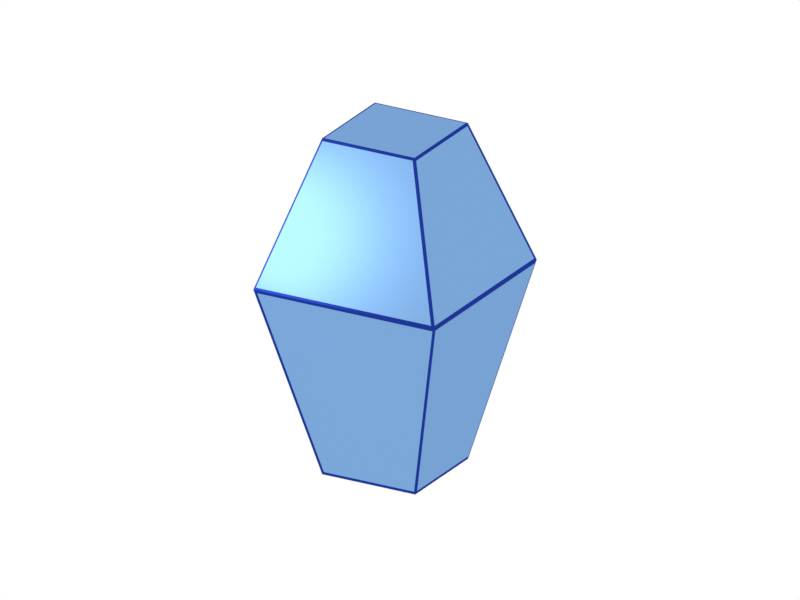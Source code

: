 # Source: Cuboctahedron.blend  (saved by Blender 2.79.0; exported with 4.5.12 LTS)
import bpy
from mathutils import Matrix  # noqa: F401  (used for matrix-valued properties, if any)

bpy.ops.wm.read_factory_settings(use_empty=True)
scene = bpy.context.scene
scene.name = 'Scene'

# ---- collections
col_collection_1 = bpy.data.collections.new('Collection 1'); scene.collection.children.link(col_collection_1)

# ---- materials (node trees are filled in below, after node groups)
mat_wireframeshader = bpy.data.materials.new('WireFrameShader')
mat_wireframeshader.alpha_threshold = 0.0
mat_wireframeshader.roughness = 0.5
mat_wireframeshader.line_color = (0.0, 0.0, 0.0, 1.0)

# ---- node groups
ng_wireframemask_004 = bpy.data.node_groups.new('WireFrameMask.004', 'ShaderNodeTree')
_s = ng_wireframemask_004.interface.new_socket(name='Mask', in_out='OUTPUT', socket_type='NodeSocketFloat')
_s.min_value = 0.0
_s.max_value = 0.0
_s = ng_wireframemask_004.interface.new_socket(name='UV coordinates', in_out='INPUT', socket_type='NodeSocketColor')
_s.default_value = (0.8, 0.8, 0.8, 1.0)
_s = ng_wireframemask_004.interface.new_socket(name='thickness', in_out='INPUT', socket_type='NodeSocketFloat')
_s.default_value = 0.1
_s.min_value = -100.0
_s.max_value = 100.0
_N = ng_wireframemask_004.nodes; _L = ng_wireframemask_004.links
n0 = _N.new('ShaderNodeMath'); n0.name = 'Add.002'; n0.location = (109, 236)
n0.width = 160
n0.operation = 'LESS_THAN'
n1 = _N.new('ShaderNodeMath'); n1.name = 'Add.007'; n1.location = (372, -136)
n1.width = 120
n1.operation = 'MULTIPLY'
n2 = _N.new('ShaderNodeMath'); n2.name = 'Add.004'; n2.location = (362, 177)
n2.width = 120
n2.operation = 'MULTIPLY'
n3 = _N.new('ShaderNodeMath'); n3.name = 'Add.003'; n3.location = (114, 74)
n3.width = 160
n3.operation = 'GREATER_THAN'
n4 = _N.new('ShaderNodeMath'); n4.name = 'Add.005'; n4.location = (124, -238)
n4.width = 160
n4.operation = 'GREATER_THAN'
n5 = _N.new('ShaderNodeMath'); n5.name = 'Add.006'; n5.location = (119, -77)
n5.width = 160
n5.operation = 'LESS_THAN'
n6 = _N.new('ShaderNodeSeparateColor'); n6.name = 'Separate RGB'; n6.location = (-238, 238)
n6.width = 80
n7 = _N.new('ShaderNodeMath'); n7.name = 'Add.009'; n7.location = (-281, 5)
n7.width = 160
n7.operation = 'SUBTRACT'
n7.inputs[0].default_value = 1.0
n8 = _N.new('ShaderNodeMath'); n8.name = 'Add.008'; n8.location = (583, 7)
n8.width = 120
n8.operation = 'MULTIPLY'
n9 = _N.new('NodeGroupInput'); n9.name = 'Group Input'; n9.location = (-403, 20)
n10 = _N.new('NodeGroupOutput'); n10.name = 'Group Output'; n10.location = (705, 7)
_L.new(n9.outputs[0], n6.inputs[0])
_L.new(n6.outputs[0], n0.inputs[0])
_L.new(n6.outputs[0], n3.inputs[0])
_L.new(n0.outputs[0], n2.inputs[0])
_L.new(n3.outputs[0], n2.inputs[1])
_L.new(n5.outputs[0], n1.inputs[0])
_L.new(n4.outputs[0], n1.inputs[1])
_L.new(n6.outputs[1], n5.inputs[0])
_L.new(n6.outputs[1], n4.inputs[0])
_L.new(n1.outputs[0], n8.inputs[1])
_L.new(n2.outputs[0], n8.inputs[0])
_L.new(n7.outputs[0], n5.inputs[1])
_L.new(n7.outputs[0], n0.inputs[1])
_L.new(n9.outputs[1], n3.inputs[1])
_L.new(n9.outputs[1], n7.inputs[1])
_L.new(n9.outputs[1], n4.inputs[1])
_L.new(n8.outputs[0], n10.inputs[0])
n10.is_active_output = True
ng_param_wireframemask_004 = bpy.data.node_groups.new('Param_WireFrameMask.004', 'ShaderNodeTree')
_s = ng_param_wireframemask_004.interface.new_socket(name='Mask', in_out='OUTPUT', socket_type='NodeSocketFloat')
_s.min_value = 0.0
_s.max_value = 0.0
_s = ng_param_wireframemask_004.interface.new_socket(name='Parametric', in_out='INPUT', socket_type='NodeSocketColor')
_s.default_value = (0.8, 0.8, 0.8, 1.0)
_s = ng_param_wireframemask_004.interface.new_socket(name='Value', in_out='INPUT', socket_type='NodeSocketFloat')
_s.default_value = 1.0
_s.min_value = -1e+04
_s.max_value = 1e+04
_N = ng_param_wireframemask_004.nodes; _L = ng_param_wireframemask_004.links
n0 = _N.new('ShaderNodeMath'); n0.name = 'Add.002'; n0.location = (-151, 336)
n0.width = 160
n0.operation = 'LESS_THAN'
n1 = _N.new('ShaderNodeMath'); n1.name = 'Add.007'; n1.location = (112, -36)
n1.width = 120
n1.operation = 'MULTIPLY'
n2 = _N.new('ShaderNodeMath'); n2.name = 'Add.004'; n2.location = (102, 277)
n2.width = 120
n2.operation = 'MULTIPLY'
n3 = _N.new('ShaderNodeMath'); n3.name = 'Add.005'; n3.location = (-137, -139)
n3.width = 160
n3.operation = 'GREATER_THAN'
n4 = _N.new('ShaderNodeMath'); n4.name = 'Add.006'; n4.location = (-141, 23)
n4.width = 160
n4.operation = 'LESS_THAN'
n5 = _N.new('ShaderNodeMath'); n5.name = 'Add.008'; n5.location = (322, 107)
n5.width = 120
n5.operation = 'MULTIPLY'
n6 = _N.new('ShaderNodeMath'); n6.name = 'Add.010'; n6.location = (-296, -313)
n6.width = 160
n7 = _N.new('ShaderNodeMath'); n7.name = 'Add.011'; n7.location = (-78, -338)
n7.width = 160
n7.operation = 'LESS_THAN'
n8 = _N.new('ShaderNodeMath'); n8.name = 'Add.003'; n8.location = (-146, 174)
n8.width = 160
n8.operation = 'GREATER_THAN'
n9 = _N.new('ShaderNodeMath'); n9.name = 'Add.013'; n9.location = (541, -57)
n9.width = 120
n9.operation = 'MULTIPLY'
n10 = _N.new('ShaderNodeSeparateColor'); n10.name = 'Separate RGB'; n10.location = (-499, 338)
n10.width = 80
n11 = _N.new('ShaderNodeMath'); n11.name = 'Add.009'; n11.location = (-541, 105)
n11.width = 160
n11.operation = 'SUBTRACT'
n11.inputs[0].default_value = 1.0
n12 = _N.new('ShaderNodeMath'); n12.name = 'Add.012'; n12.location = (-532, -237)
n12.width = 160
n12.operation = 'SUBTRACT'
n12.inputs[0].default_value = 1.0
n13 = _N.new('NodeGroupInput'); n13.name = 'Group Input'; n13.location = (-663, 48)
n14 = _N.new('NodeGroupOutput'); n14.name = 'Group Output'; n14.location = (663, -57)
_L.new(n10.outputs[0], n0.inputs[0])
_L.new(n10.outputs[0], n8.inputs[0])
_L.new(n0.outputs[0], n2.inputs[0])
_L.new(n8.outputs[0], n2.inputs[1])
_L.new(n4.outputs[0], n1.inputs[0])
_L.new(n3.outputs[0], n1.inputs[1])
_L.new(n10.outputs[1], n4.inputs[0])
_L.new(n10.outputs[1], n3.inputs[0])
_L.new(n1.outputs[0], n5.inputs[1])
_L.new(n2.outputs[0], n5.inputs[0])
_L.new(n11.outputs[0], n4.inputs[1])
_L.new(n11.outputs[0], n0.inputs[1])
_L.new(n10.outputs[0], n6.inputs[0])
_L.new(n10.outputs[1], n6.inputs[1])
_L.new(n7.outputs[0], n9.inputs[1])
_L.new(n5.outputs[0], n9.inputs[0])
_L.new(n6.outputs[0], n7.inputs[0])
_L.new(n13.outputs[1], n8.inputs[1])
_L.new(n13.outputs[1], n3.inputs[1])
_L.new(n9.outputs[0], n14.inputs[0])
_L.new(n13.outputs[0], n10.inputs[0])
_L.new(n13.outputs[1], n11.inputs[1])
_L.new(n12.outputs[0], n7.inputs[1])
_L.new(n13.outputs[1], n12.inputs[1])
n14.is_active_output = True

# ---- material node trees
mat_wireframeshader.use_nodes = True; mat_wireframeshader.node_tree.nodes.clear()
_N = mat_wireframeshader.node_tree.nodes; _L = mat_wireframeshader.node_tree.links
n0 = _N.new('ShaderNodeAttribute'); n0.name = 'Attribute'; n0.location = (-831, 494)
n0.width = 200
n0.attribute_name = 'UVMap'
n1 = _N.new('ShaderNodeBsdfTransparent'); n1.name = 'Transparent BSDF'; n1.location = (-164, -122)
n1.width = 150
n2 = _N.new('ShaderNodeBsdfDiffuse'); n2.name = 'Diffuse BSDF'; n2.location = (-160, -201)
n2.inputs[0].default_value = (0.1568, 0.3985, 0.7731, 1.0)
n2.inputs[1].default_value = 0.2
n3 = _N.new('ShaderNodeOutputMaterial'); n3.name = 'Material Output'; n3.location = (552, 67)
n3.width = 120
n4 = _N.new('ShaderNodeTexCoord'); n4.name = 'Texture Coordinate'; n4.location = (-789, 245)
n4.width = 150
n5 = _N.new('ShaderNodeGroup'); n5.name = 'NodeGroup.001'; n5.location = (-361, 249)
n5.width = 200
n5.node_tree = ng_wireframemask_004
n5.inputs[1].default_value = 0.016
n6 = _N.new('ShaderNodeNewGeometry'); n6.name = 'Geometry'; n6.location = (-755, -83)
n6.width = 120
n7 = _N.new('ShaderNodeBsdfAnisotropic'); n7.name = 'Glossy BSDF.001'; n7.location = (-265, 71)
n7.distribution = 'BECKMANN'
n7.inputs[0].default_value = (0.01237, 0.03686, 0.2997, 1.0)
n7.inputs[1].default_value = 0.3162
n8 = _N.new('ShaderNodeGroup'); n8.name = 'NodeGroup'; n8.location = (-474, -115)
n8.width = 200
n8.node_tree = ng_param_wireframemask_004
n8.inputs[1].default_value = 0.03
n9 = _N.new('ShaderNodeMixShader'); n9.name = 'Mix Shader.001'; n9.location = (355, 128)
n9.width = 150
n10 = _N.new('ShaderNodeMixShader'); n10.name = 'Mix Shader'; n10.location = (54, 110)
n10.width = 150
n11 = _N.new('ShaderNodeFresnel'); n11.name = 'Fresnel'; n11.location = (53, 252)
n11.width = 150
n11.inputs[0].default_value = 1.0
n12 = _N.new('ShaderNodeBsdfDiffuse'); n12.name = 'Diffuse BSDF.001'; n12.location = (-340, -651)
n12.inputs[0].default_value = (0.1161, 0.08403, 1.0, 1.0)
n12.inputs[1].default_value = 0.1
n13 = _N.new('ShaderNodeBsdfAnisotropic'); n13.name = 'Glossy BSDF'; n13.location = (-313, -435)
n13.distribution = 'BECKMANN'
n13.inputs[0].default_value = (0.2, 0.394, 0.689, 1.0)
n13.inputs[1].default_value = 0.4472
n14 = _N.new('ShaderNodeMixShader'); n14.name = 'Mix Closure'; n14.location = (27, -371)
n14.width = 150
n14.inputs[0].default_value = 0.978
n15 = _N.new('ShaderNodeBsdfAnisotropic'); n15.name = 'Glossy BSDF.002'; n15.location = (147, -118)
n15.distribution = 'BECKMANN'
n15.inputs[0].default_value = (0.0153, 0.02701, 0.1652, 1.0)
n15.inputs[1].default_value = 0.3162
_L.new(n15.outputs[0], n9.inputs[2])
_L.new(n10.outputs[0], n9.inputs[1])
_L.new(n9.outputs[0], n3.inputs[0])
_L.new(n7.outputs[0], n10.inputs[1])
_L.new(n4.outputs[2], n5.inputs[0])
_L.new(n6.outputs[5], n8.inputs[0])
_L.new(n5.outputs[0], n10.inputs[0])
_L.new(n11.outputs[0], n9.inputs[0])
_L.new(n13.outputs[0], n14.inputs[2])
_L.new(n12.outputs[0], n14.inputs[1])
_L.new(n14.outputs[0], n10.inputs[2])
n3.is_active_output = True

# ---- world
world_world = bpy.data.worlds.new('World'); scene.world = world_world
world_world.color = (1.0, 1.0, 1.0)
world_world.use_sun_shadow = False
world_world.sun_shadow_jitter_overblur = 0.0
world_world.cycles.sampling_method = 'MANUAL'

# ---- cameras
cam_camera = bpy.data.cameras.new('Camera')
cam_camera.type = 'ORTHO'
cam_camera.clip_end = 100.0
cam_camera.lens = 35.0
cam_camera.sensor_width = 32.0
cam_camera.sensor_height = 18.0
cam_camera.ortho_scale = 5.0
cam_camera.dof.focus_distance = 0.0

# ---- lights
light_lamp = bpy.data.lights.new('Lamp', 'POINT')
light_lamp.transmission_factor = 0.0
light_lamp.cutoff_distance = 30.0
light_lamp.energy = 50.0
light_lamp.shadow_buffer_clip_start = 1.001
light_lamp.shadow_soft_size = 0.9
light_lamp.shadow_maximum_resolution = 0.006
light_lamp.use_absolute_resolution = True

# ---- meshes
me_cube_002 = bpy.data.meshes.new('Cube.002')
me_cube_002.from_pydata([(-1.0, 1.0, -1.0), (-1.0, -1.0, -1.0), (1.0, -1.0, -1.0), (1.0, 1.0, -1.0), (-0.5147, 0.5147, -2.5), (-0.5147, -0.5147, -2.5), (0.5147, -0.5147, -2.5), (0.5147, 0.5147, -2.5), (-1.0, -1.0, -1.0), (-1.0, 1.0, -1.0), (1.0, 1.0, -1.0), (1.0, -1.0, -1.0), (-0.5147, -0.5147, 1.0), (-0.5147, 0.5147, 1.0), (0.5147, 0.5147, 1.0), (0.5147, -0.5147, 1.0)], [], [(4, 5, 1, 0), (5, 6, 2, 1), (6, 7, 3, 2), (7, 4, 0, 3), (0, 1, 2, 3), (7, 6, 5, 4), (12, 13, 9, 8), (13, 14, 10, 9), (14, 15, 11, 10), (15, 12, 8, 11), (8, 9, 10, 11), (15, 14, 13, 12)])
_uv = me_cube_002.uv_layers.new(name='UVMap')
_uv.uv.foreach_set('vector', [0.0, 0.0, 1.0, 0.0, 1.0, 1.0, 0.0, 1.0, 0.0, 0.0, 1.0, 0.0, 1.0, 1.0, 0.0, 1.0, 0.0, 0.0, 1.0, 0.0, 1.0, 1.0, 0.0, 1.0, 0.0, 0.0, 1.0, 0.0, 1.0, 1.0, 0.0, 1.0, 0.0, 0.0, 1.0, 0.0, 1.0, 1.0, 0.0, 1.0, 0.0, 0.0, 1.0, 0.0, 1.0, 1.0, 0.0, 1.0, 0.0, 0.0, 1.0, 0.0, 1.0, 1.0, 0.0, 1.0, 0.0, 0.0, 1.0, 0.0, 1.0, 1.0, 0.0, 1.0, 0.0, 0.0, 1.0, 0.0, 1.0, 1.0, 0.0, 1.0, 0.0, 0.0, 1.0, 0.0, 1.0, 1.0, 0.0, 1.0, 9.998e-05, 0.9999, 9.998e-05, 9.998e-05, 0.9999, 9.998e-05, 0.9999, 0.9999, 0.0, 0.0, 1.0, 0.0, 1.0, 1.0, 0.0, 1.0])
me_cube_002.materials.append(mat_wireframeshader)
me_cube_002.use_remesh_preserve_volume = False
me_cube_002.use_remesh_preserve_attributes = False
me_cube_002.use_mirror_vertex_groups = False
me_cube_002.update()

# ---- objects
ob_lamp = bpy.data.objects.new('Lamp', light_lamp)
ob_camera = bpy.data.objects.new('Camera', cam_camera)
ob_cubeoct = bpy.data.objects.new('cubeoct', me_cube_002)

# ---- transforms, parenting, visibility, modifiers, constraints
ob_lamp.location = (-0.8294, 0.4261, 1.292)
ob_lamp.rotation_euler = (0.6503, 0.05522, 1.866)
ob_lamp.lock_rotations_4d = False
ob_lamp.empty_display_type = 'ARROWS'
ob_lamp.color = (0.0, 0.0, 0.0, 0.0)
ob_lamp.lineart.crease_threshold = 0.0
ob_camera.location = (7.481, -6.508, 5.344)
ob_camera.rotation_euler = (1.176, -8.105e-07, 0.7781)
ob_camera.lock_rotations_4d = False
ob_camera.empty_display_type = 'ARROWS'
ob_camera.color = (0.0, 0.0, 0.0, 0.0)
ob_camera.display_type = 'WIRE'
ob_camera.lineart.crease_threshold = 0.0
ob_cubeoct.location = (-0.3646, 1.409, 0.2221)
ob_cubeoct.rotation_euler = (3.142, 3.725e-09, 0.2618)
ob_cubeoct.scale = (0.65, 0.65, 0.65)
ob_cubeoct.lineart.crease_threshold = 0.0

# ---- collection membership
col_collection_1.objects.link(ob_lamp)
col_collection_1.objects.link(ob_camera)
col_collection_1.objects.link(ob_cubeoct)

# ---- scene / render settings (as saved in the file)
scene.camera = ob_camera
scene.frame_start = 1; scene.frame_end = 250; scene.frame_set(1)
scene.render.engine = 'CYCLES'
scene.render.image_settings.color_mode = 'RGB'
scene.render.resolution_x = 1600
scene.render.resolution_y = 1200
scene.render.resolution_percentage = 50
scene.render.dither_intensity = 0.0
scene.cycles.use_denoising = False
scene.cycles.samples = 500
scene.cycles.sampling_pattern = 'TABULATED_SOBOL'
scene.cycles.light_sampling_threshold = 0.0
scene.cycles.use_adaptive_sampling = False
scene.cycles.use_light_tree = False
scene.cycles.blur_glossy = 0.0
scene.cycles.max_bounces = 64
scene.cycles.diffuse_bounces = 155
scene.cycles.glossy_bounces = 155
scene.cycles.transmission_bounces = 128
scene.cycles.volume_bounces = 1
scene.cycles.transparent_max_bounces = 128
scene.cycles.sample_clamp_indirect = 0.0
scene.view_settings.view_transform = 'Standard'
bpy.context.view_layer.update()
